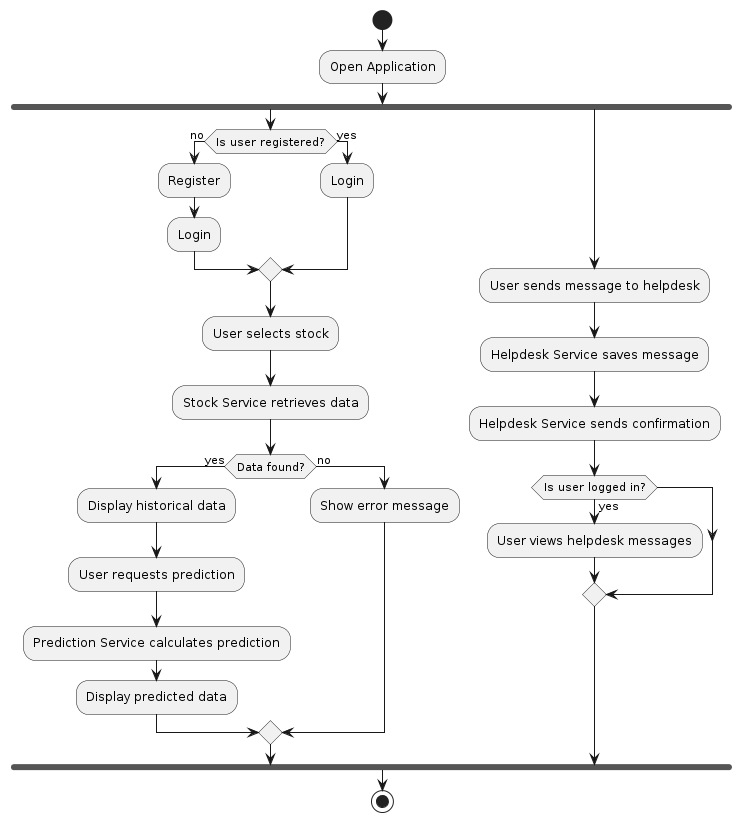

The diagram above was rendered by PlantUML. Its source (embedded in the PNG):
@startuml
start
:Open Application;
fork
    if (Is user registered?) then (no)
      :Register;
      :Login;
    else (yes)
      :Login;
    endif
    :User selects stock;
    :Stock Service retrieves data;
    if (Data found?) then (yes)
      :Display historical data;
    :User requests prediction;
    :Prediction Service calculates prediction;
    :Display predicted data;
    else (no)
      :Show error message;
    endif

fork again
    :User sends message to helpdesk;
    :Helpdesk Service saves message;
    :Helpdesk Service sends confirmation;
    if (Is user logged in?) then (yes)
      :User views helpdesk messages;
    endif
end fork
stop
@enduml